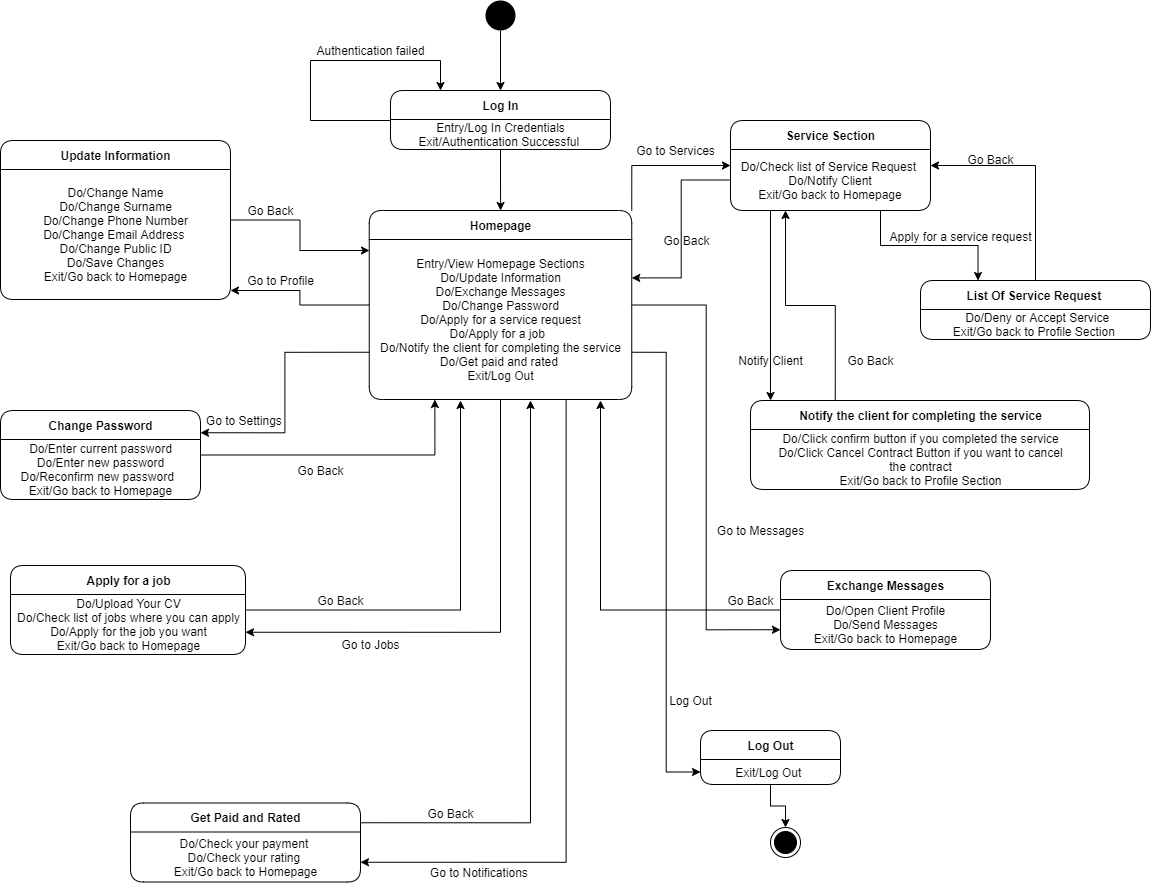

The diagram above was exported from draw.io. Its source (the exported page's mxGraphModel, read from the mxfile embedded in the PNG):
<mxGraphModel dx="1038" dy="579" grid="1" gridSize="10" guides="1" tooltips="1" connect="1" arrows="1" fold="1" page="1" pageScale="1" pageWidth="1654" pageHeight="2336" math="0" shadow="0">
  <root>
    <mxCell id="0" />
    <mxCell id="1" parent="0" />
    <mxCell id="6C-zd6qp4duzrvA1A-kI-57" style="edgeStyle=orthogonalEdgeStyle;rounded=0;orthogonalLoop=1;jettySize=auto;html=1;exitX=0.5;exitY=1;exitDx=0;exitDy=0;entryX=0.5;entryY=0;entryDx=0;entryDy=0;" edge="1" parent="1" source="6C-zd6qp4duzrvA1A-kI-25" target="6C-zd6qp4duzrvA1A-kI-52">
      <mxGeometry relative="1" as="geometry" />
    </mxCell>
    <mxCell id="6C-zd6qp4duzrvA1A-kI-25" value="" style="ellipse;fillColor=#000000;strokeColor=none;rounded=1;shadow=0;glass=0;sketch=0;" vertex="1" parent="1">
      <mxGeometry x="875" y="20" width="30" height="30" as="geometry" />
    </mxCell>
    <mxCell id="6C-zd6qp4duzrvA1A-kI-29" value="Authentication failed" style="text;html=1;align=center;verticalAlign=middle;resizable=0;points=[];autosize=1;strokeColor=none;" vertex="1" parent="1">
      <mxGeometry x="700" y="60" width="120" height="20" as="geometry" />
    </mxCell>
    <mxCell id="6C-zd6qp4duzrvA1A-kI-96" style="edgeStyle=orthogonalEdgeStyle;rounded=0;orthogonalLoop=1;jettySize=auto;html=1;exitX=0;exitY=0.5;exitDx=0;exitDy=0;" edge="1" parent="1" source="6C-zd6qp4duzrvA1A-kI-49">
      <mxGeometry relative="1" as="geometry">
        <mxPoint x="620" y="310" as="targetPoint" />
      </mxGeometry>
    </mxCell>
    <mxCell id="6C-zd6qp4duzrvA1A-kI-101" style="edgeStyle=orthogonalEdgeStyle;rounded=0;orthogonalLoop=1;jettySize=auto;html=1;exitX=0;exitY=0.75;exitDx=0;exitDy=0;entryX=1;entryY=0.25;entryDx=0;entryDy=0;" edge="1" parent="1" source="6C-zd6qp4duzrvA1A-kI-49" target="6C-zd6qp4duzrvA1A-kI-69">
      <mxGeometry relative="1" as="geometry" />
    </mxCell>
    <mxCell id="6C-zd6qp4duzrvA1A-kI-109" style="edgeStyle=orthogonalEdgeStyle;rounded=0;orthogonalLoop=1;jettySize=auto;html=1;exitX=0.5;exitY=1;exitDx=0;exitDy=0;entryX=1;entryY=0.75;entryDx=0;entryDy=0;" edge="1" parent="1" source="6C-zd6qp4duzrvA1A-kI-49" target="6C-zd6qp4duzrvA1A-kI-77">
      <mxGeometry relative="1" as="geometry" />
    </mxCell>
    <mxCell id="6C-zd6qp4duzrvA1A-kI-126" style="edgeStyle=orthogonalEdgeStyle;rounded=0;orthogonalLoop=1;jettySize=auto;html=1;exitX=1;exitY=0;exitDx=0;exitDy=0;entryX=0;entryY=0.5;entryDx=0;entryDy=0;" edge="1" parent="1" source="6C-zd6qp4duzrvA1A-kI-49" target="6C-zd6qp4duzrvA1A-kI-113">
      <mxGeometry relative="1" as="geometry" />
    </mxCell>
    <mxCell id="6C-zd6qp4duzrvA1A-kI-128" style="edgeStyle=orthogonalEdgeStyle;rounded=0;orthogonalLoop=1;jettySize=auto;html=1;exitX=1;exitY=0.5;exitDx=0;exitDy=0;entryX=0;entryY=0.75;entryDx=0;entryDy=0;" edge="1" parent="1" source="6C-zd6qp4duzrvA1A-kI-49" target="6C-zd6qp4duzrvA1A-kI-65">
      <mxGeometry relative="1" as="geometry" />
    </mxCell>
    <mxCell id="6C-zd6qp4duzrvA1A-kI-131" style="edgeStyle=orthogonalEdgeStyle;rounded=0;orthogonalLoop=1;jettySize=auto;html=1;exitX=0.75;exitY=1;exitDx=0;exitDy=0;entryX=1;entryY=0.75;entryDx=0;entryDy=0;" edge="1" parent="1" source="6C-zd6qp4duzrvA1A-kI-49" target="6C-zd6qp4duzrvA1A-kI-85">
      <mxGeometry relative="1" as="geometry" />
    </mxCell>
    <mxCell id="6C-zd6qp4duzrvA1A-kI-134" style="edgeStyle=orthogonalEdgeStyle;rounded=0;orthogonalLoop=1;jettySize=auto;html=1;exitX=1;exitY=0.75;exitDx=0;exitDy=0;entryX=0;entryY=0.5;entryDx=0;entryDy=0;" edge="1" parent="1" source="6C-zd6qp4duzrvA1A-kI-49" target="6C-zd6qp4duzrvA1A-kI-90">
      <mxGeometry relative="1" as="geometry" />
    </mxCell>
    <mxCell id="6C-zd6qp4duzrvA1A-kI-49" value="Homepage" style="swimlane;fontStyle=1;align=center;verticalAlign=middle;childLayout=stackLayout;horizontal=1;startSize=29;horizontalStack=0;resizeParent=1;resizeParentMax=0;resizeLast=0;collapsible=0;marginBottom=0;html=1;rounded=1;shadow=0;glass=0;sketch=0;" vertex="1" parent="1">
      <mxGeometry x="758.75" y="230" width="262.5" height="189" as="geometry" />
    </mxCell>
    <mxCell id="6C-zd6qp4duzrvA1A-kI-37" value="&lt;br&gt;Entry/View Homepage Sections&lt;br&gt;Do/Update Information&lt;br&gt;Do/Exchange Messages&lt;br&gt;Do/Change Password&lt;br&gt;Do/Apply for a service request&lt;br&gt;Do/Apply for a job&amp;nbsp;&amp;nbsp;&lt;br&gt;Do/Notify the client for completing the service&lt;br&gt;Do/Get paid and rated&amp;nbsp;&lt;br&gt;Exit/Log Out&lt;br&gt;&amp;nbsp;" style="text;html=1;align=center;verticalAlign=middle;resizable=0;points=[];autosize=1;strokeColor=none;" vertex="1" parent="6C-zd6qp4duzrvA1A-kI-49">
      <mxGeometry y="29" width="262.5" height="160" as="geometry" />
    </mxCell>
    <mxCell id="6C-zd6qp4duzrvA1A-kI-58" style="edgeStyle=orthogonalEdgeStyle;rounded=0;orthogonalLoop=1;jettySize=auto;html=1;exitX=0.5;exitY=1;exitDx=0;exitDy=0;" edge="1" parent="1" source="6C-zd6qp4duzrvA1A-kI-52" target="6C-zd6qp4duzrvA1A-kI-49">
      <mxGeometry relative="1" as="geometry" />
    </mxCell>
    <mxCell id="6C-zd6qp4duzrvA1A-kI-59" style="edgeStyle=orthogonalEdgeStyle;rounded=0;orthogonalLoop=1;jettySize=auto;html=1;exitX=0;exitY=0.25;exitDx=0;exitDy=0;" edge="1" parent="1" source="6C-zd6qp4duzrvA1A-kI-52">
      <mxGeometry relative="1" as="geometry">
        <mxPoint x="830" y="110" as="targetPoint" />
        <Array as="points">
          <mxPoint x="780" y="140" />
          <mxPoint x="700" y="140" />
          <mxPoint x="700" y="80" />
          <mxPoint x="830" y="80" />
        </Array>
      </mxGeometry>
    </mxCell>
    <mxCell id="6C-zd6qp4duzrvA1A-kI-52" value="Log In" style="swimlane;fontStyle=1;align=center;verticalAlign=middle;childLayout=stackLayout;horizontal=1;startSize=29;horizontalStack=0;resizeParent=1;resizeParentMax=0;resizeLast=0;collapsible=0;marginBottom=0;html=1;rounded=1;shadow=0;glass=0;sketch=0;" vertex="1" parent="1">
      <mxGeometry x="780" y="110" width="220" height="59" as="geometry" />
    </mxCell>
    <mxCell id="6C-zd6qp4duzrvA1A-kI-23" value="Entry/Log In Credentials&lt;br&gt;Exit/Authentication Successful&amp;nbsp;" style="text;html=1;align=center;verticalAlign=middle;resizable=0;points=[];autosize=1;strokeColor=none;" vertex="1" parent="6C-zd6qp4duzrvA1A-kI-52">
      <mxGeometry y="29" width="220" height="30" as="geometry" />
    </mxCell>
    <mxCell id="6C-zd6qp4duzrvA1A-kI-94" style="edgeStyle=orthogonalEdgeStyle;rounded=0;orthogonalLoop=1;jettySize=auto;html=1;exitX=1;exitY=0.5;exitDx=0;exitDy=0;" edge="1" parent="1" source="6C-zd6qp4duzrvA1A-kI-60">
      <mxGeometry relative="1" as="geometry">
        <mxPoint x="759" y="270" as="targetPoint" />
      </mxGeometry>
    </mxCell>
    <mxCell id="6C-zd6qp4duzrvA1A-kI-60" value="Update Information" style="swimlane;fontStyle=1;align=center;verticalAlign=middle;childLayout=stackLayout;horizontal=1;startSize=29;horizontalStack=0;resizeParent=1;resizeParentMax=0;resizeLast=0;collapsible=0;marginBottom=0;html=1;rounded=1;shadow=0;glass=0;sketch=0;" vertex="1" parent="1">
      <mxGeometry x="390" y="160" width="230" height="159" as="geometry" />
    </mxCell>
    <mxCell id="6C-zd6qp4duzrvA1A-kI-63" value="&lt;br&gt;Do/Change Name&lt;br&gt;Do/Change Surname&lt;br&gt;Do/Change Phone Number&lt;br&gt;Do/Change Email Address&amp;nbsp;&lt;br&gt;Do/Change Public ID&lt;br&gt;Do/Save Changes&lt;br&gt;Exit/Go back to Homepage&lt;br&gt;&amp;nbsp;" style="text;html=1;align=center;verticalAlign=middle;resizable=0;points=[];autosize=1;strokeColor=none;" vertex="1" parent="6C-zd6qp4duzrvA1A-kI-60">
      <mxGeometry y="29" width="230" height="130" as="geometry" />
    </mxCell>
    <mxCell id="6C-zd6qp4duzrvA1A-kI-129" style="edgeStyle=orthogonalEdgeStyle;rounded=0;orthogonalLoop=1;jettySize=auto;html=1;exitX=0;exitY=0.5;exitDx=0;exitDy=0;" edge="1" parent="1" source="6C-zd6qp4duzrvA1A-kI-65">
      <mxGeometry relative="1" as="geometry">
        <mxPoint x="990" y="420" as="targetPoint" />
        <Array as="points">
          <mxPoint x="990" y="630" />
        </Array>
      </mxGeometry>
    </mxCell>
    <mxCell id="6C-zd6qp4duzrvA1A-kI-65" value="Exchange Messages" style="swimlane;fontStyle=1;align=center;verticalAlign=middle;childLayout=stackLayout;horizontal=1;startSize=29;horizontalStack=0;resizeParent=1;resizeParentMax=0;resizeLast=0;collapsible=0;marginBottom=0;html=1;rounded=1;shadow=0;glass=0;sketch=0;" vertex="1" parent="1">
      <mxGeometry x="1170" y="590" width="210" height="79" as="geometry" />
    </mxCell>
    <mxCell id="6C-zd6qp4duzrvA1A-kI-68" value="Do/Open Client Profile&lt;br&gt;Do/Send Messages&lt;br&gt;Exit/Go back to Homepage" style="text;html=1;align=center;verticalAlign=middle;resizable=0;points=[];autosize=1;strokeColor=none;" vertex="1" parent="6C-zd6qp4duzrvA1A-kI-65">
      <mxGeometry y="29" width="210" height="50" as="geometry" />
    </mxCell>
    <mxCell id="6C-zd6qp4duzrvA1A-kI-100" style="edgeStyle=orthogonalEdgeStyle;rounded=0;orthogonalLoop=1;jettySize=auto;html=1;exitX=1;exitY=0.5;exitDx=0;exitDy=0;entryX=0.25;entryY=1;entryDx=0;entryDy=0;" edge="1" parent="1" source="6C-zd6qp4duzrvA1A-kI-69" target="6C-zd6qp4duzrvA1A-kI-49">
      <mxGeometry relative="1" as="geometry" />
    </mxCell>
    <mxCell id="6C-zd6qp4duzrvA1A-kI-69" value="Change Password" style="swimlane;fontStyle=1;align=center;verticalAlign=middle;childLayout=stackLayout;horizontal=1;startSize=29;horizontalStack=0;resizeParent=1;resizeParentMax=0;resizeLast=0;collapsible=0;marginBottom=0;html=1;rounded=1;shadow=0;glass=0;sketch=0;" vertex="1" parent="1">
      <mxGeometry x="390" y="430" width="200" height="89" as="geometry" />
    </mxCell>
    <mxCell id="6C-zd6qp4duzrvA1A-kI-72" value="Do/Enter current password&lt;br&gt;Do/Enter new password&lt;br&gt;Do/Reconfirm new password&amp;nbsp;&amp;nbsp;&lt;br&gt;Exit/Go back to Homepage" style="text;html=1;align=center;verticalAlign=middle;resizable=0;points=[];autosize=1;strokeColor=none;" vertex="1" parent="6C-zd6qp4duzrvA1A-kI-69">
      <mxGeometry y="29" width="200" height="60" as="geometry" />
    </mxCell>
    <mxCell id="6C-zd6qp4duzrvA1A-kI-123" style="edgeStyle=orthogonalEdgeStyle;rounded=0;orthogonalLoop=1;jettySize=auto;html=1;exitX=0.5;exitY=0;exitDx=0;exitDy=0;entryX=1;entryY=0.5;entryDx=0;entryDy=0;" edge="1" parent="1" source="6C-zd6qp4duzrvA1A-kI-73" target="6C-zd6qp4duzrvA1A-kI-113">
      <mxGeometry relative="1" as="geometry" />
    </mxCell>
    <mxCell id="6C-zd6qp4duzrvA1A-kI-73" value="List Of Service Request&amp;nbsp;" style="swimlane;fontStyle=1;align=center;verticalAlign=middle;childLayout=stackLayout;horizontal=1;startSize=29;horizontalStack=0;resizeParent=1;resizeParentMax=0;resizeLast=0;collapsible=0;marginBottom=0;html=1;rounded=1;shadow=0;glass=0;sketch=0;" vertex="1" parent="1">
      <mxGeometry x="1310" y="300" width="230" height="59" as="geometry" />
    </mxCell>
    <mxCell id="6C-zd6qp4duzrvA1A-kI-76" value="&amp;nbsp;Do/Deny or Accept Service&lt;br&gt;Exit/Go back to Profile Section&amp;nbsp;" style="text;html=1;align=center;verticalAlign=middle;resizable=0;points=[];autosize=1;strokeColor=none;" vertex="1" parent="6C-zd6qp4duzrvA1A-kI-73">
      <mxGeometry y="29" width="230" height="30" as="geometry" />
    </mxCell>
    <mxCell id="6C-zd6qp4duzrvA1A-kI-110" style="edgeStyle=orthogonalEdgeStyle;rounded=0;orthogonalLoop=1;jettySize=auto;html=1;exitX=1;exitY=0.5;exitDx=0;exitDy=0;" edge="1" parent="1" source="6C-zd6qp4duzrvA1A-kI-77">
      <mxGeometry relative="1" as="geometry">
        <mxPoint x="850" y="420" as="targetPoint" />
      </mxGeometry>
    </mxCell>
    <mxCell id="6C-zd6qp4duzrvA1A-kI-77" value="Apply for a job" style="swimlane;fontStyle=1;align=center;verticalAlign=middle;childLayout=stackLayout;horizontal=1;startSize=29;horizontalStack=0;resizeParent=1;resizeParentMax=0;resizeLast=0;collapsible=0;marginBottom=0;html=1;rounded=1;shadow=0;glass=0;sketch=0;" vertex="1" parent="1">
      <mxGeometry x="400" y="585" width="235" height="89" as="geometry" />
    </mxCell>
    <mxCell id="6C-zd6qp4duzrvA1A-kI-80" value="Do/Upload Your CV&lt;br&gt;Do/Check list of jobs where you can apply&lt;br&gt;Do/Apply for the job you want&lt;br&gt;Exit/Go back to Homepage" style="text;html=1;align=center;verticalAlign=middle;resizable=0;points=[];autosize=1;strokeColor=none;" vertex="1" parent="6C-zd6qp4duzrvA1A-kI-77">
      <mxGeometry y="29" width="235" height="60" as="geometry" />
    </mxCell>
    <mxCell id="6C-zd6qp4duzrvA1A-kI-121" style="edgeStyle=orthogonalEdgeStyle;rounded=0;orthogonalLoop=1;jettySize=auto;html=1;exitX=0.25;exitY=0;exitDx=0;exitDy=0;" edge="1" parent="1" source="6C-zd6qp4duzrvA1A-kI-81">
      <mxGeometry relative="1" as="geometry">
        <mxPoint x="1175" y="230" as="targetPoint" />
      </mxGeometry>
    </mxCell>
    <mxCell id="6C-zd6qp4duzrvA1A-kI-81" value="Notify the client for completing the service" style="swimlane;fontStyle=1;align=center;verticalAlign=middle;childLayout=stackLayout;horizontal=1;startSize=29;horizontalStack=0;resizeParent=1;resizeParentMax=0;resizeLast=0;collapsible=0;marginBottom=0;html=1;rounded=1;shadow=0;glass=0;sketch=0;" vertex="1" parent="1">
      <mxGeometry x="1140" y="420" width="339" height="89" as="geometry" />
    </mxCell>
    <mxCell id="6C-zd6qp4duzrvA1A-kI-84" value="Do/Click confirm button if you completed the service&lt;br&gt;Do/Click Cancel Contract Button if you want to cancel&lt;br&gt;the contract&lt;br&gt;Exit/Go back to Profile Section" style="text;html=1;align=center;verticalAlign=middle;resizable=0;points=[];autosize=1;strokeColor=none;" vertex="1" parent="6C-zd6qp4duzrvA1A-kI-81">
      <mxGeometry y="29" width="339" height="60" as="geometry" />
    </mxCell>
    <mxCell id="6C-zd6qp4duzrvA1A-kI-130" style="edgeStyle=orthogonalEdgeStyle;rounded=0;orthogonalLoop=1;jettySize=auto;html=1;exitX=1;exitY=0.25;exitDx=0;exitDy=0;" edge="1" parent="1" source="6C-zd6qp4duzrvA1A-kI-85">
      <mxGeometry relative="1" as="geometry">
        <mxPoint x="920" y="420" as="targetPoint" />
      </mxGeometry>
    </mxCell>
    <mxCell id="6C-zd6qp4duzrvA1A-kI-85" value="Get Paid and Rated" style="swimlane;fontStyle=1;align=center;verticalAlign=middle;childLayout=stackLayout;horizontal=1;startSize=29;horizontalStack=0;resizeParent=1;resizeParentMax=0;resizeLast=0;collapsible=0;marginBottom=0;html=1;rounded=1;shadow=0;glass=0;sketch=0;" vertex="1" parent="1">
      <mxGeometry x="520" y="822.5" width="230" height="79" as="geometry" />
    </mxCell>
    <mxCell id="6C-zd6qp4duzrvA1A-kI-88" value="Do/Check your payment&amp;nbsp;&lt;br&gt;Do/Check your rating&amp;nbsp;&lt;br&gt;Exit/Go back to Homepage" style="text;html=1;align=center;verticalAlign=middle;resizable=0;points=[];autosize=1;strokeColor=none;" vertex="1" parent="6C-zd6qp4duzrvA1A-kI-85">
      <mxGeometry y="29" width="230" height="50" as="geometry" />
    </mxCell>
    <mxCell id="YeA3UNjp91EpyLqyI2Ra-3" style="edgeStyle=orthogonalEdgeStyle;rounded=0;orthogonalLoop=1;jettySize=auto;html=1;exitX=0.5;exitY=1;exitDx=0;exitDy=0;entryX=0.5;entryY=0;entryDx=0;entryDy=0;" edge="1" parent="1" source="6C-zd6qp4duzrvA1A-kI-89" target="YeA3UNjp91EpyLqyI2Ra-1">
      <mxGeometry relative="1" as="geometry" />
    </mxCell>
    <mxCell id="6C-zd6qp4duzrvA1A-kI-89" value="Log Out" style="swimlane;fontStyle=1;align=center;verticalAlign=middle;childLayout=stackLayout;horizontal=1;startSize=29;horizontalStack=0;resizeParent=1;resizeParentMax=0;resizeLast=0;collapsible=0;marginBottom=0;html=1;rounded=1;shadow=0;glass=0;sketch=0;" vertex="1" parent="1">
      <mxGeometry x="1090" y="750" width="140" height="54" as="geometry" />
    </mxCell>
    <mxCell id="6C-zd6qp4duzrvA1A-kI-90" value="Exit/Log Out&amp;nbsp;" style="text;html=1;strokeColor=none;fillColor=none;align=center;verticalAlign=middle;spacingLeft=4;spacingRight=4;overflow=hidden;rotatable=0;points=[[0,0.5],[1,0.5]];portConstraint=eastwest;" vertex="1" parent="6C-zd6qp4duzrvA1A-kI-89">
      <mxGeometry y="29" width="140" height="25" as="geometry" />
    </mxCell>
    <mxCell id="6C-zd6qp4duzrvA1A-kI-120" style="edgeStyle=orthogonalEdgeStyle;rounded=0;orthogonalLoop=1;jettySize=auto;html=1;exitX=0.5;exitY=1;exitDx=0;exitDy=0;" edge="1" parent="1" source="6C-zd6qp4duzrvA1A-kI-113" target="6C-zd6qp4duzrvA1A-kI-81">
      <mxGeometry relative="1" as="geometry">
        <Array as="points">
          <mxPoint x="1160" y="230" />
        </Array>
      </mxGeometry>
    </mxCell>
    <mxCell id="6C-zd6qp4duzrvA1A-kI-122" style="edgeStyle=orthogonalEdgeStyle;rounded=0;orthogonalLoop=1;jettySize=auto;html=1;exitX=0.75;exitY=1;exitDx=0;exitDy=0;entryX=0.25;entryY=0;entryDx=0;entryDy=0;" edge="1" parent="1" source="6C-zd6qp4duzrvA1A-kI-113" target="6C-zd6qp4duzrvA1A-kI-73">
      <mxGeometry relative="1" as="geometry" />
    </mxCell>
    <mxCell id="6C-zd6qp4duzrvA1A-kI-113" value="Service Section" style="swimlane;fontStyle=1;align=center;verticalAlign=middle;childLayout=stackLayout;horizontal=1;startSize=29;horizontalStack=0;resizeParent=1;resizeParentMax=0;resizeLast=0;collapsible=0;marginBottom=0;html=1;rounded=1;shadow=0;glass=0;sketch=0;" vertex="1" parent="1">
      <mxGeometry x="1120" y="140" width="200" height="90" as="geometry" />
    </mxCell>
    <mxCell id="6C-zd6qp4duzrvA1A-kI-114" value="Do/Check list of Service Request&amp;nbsp;&lt;br&gt;Do/Notify Client&lt;br&gt;Exit/Go back to Homepage" style="text;html=1;strokeColor=none;fillColor=none;align=center;verticalAlign=middle;spacingLeft=4;spacingRight=4;overflow=hidden;rotatable=0;points=[[0,0.5],[1,0.5]];portConstraint=eastwest;" vertex="1" parent="6C-zd6qp4duzrvA1A-kI-113">
      <mxGeometry y="29" width="200" height="61" as="geometry" />
    </mxCell>
    <mxCell id="6C-zd6qp4duzrvA1A-kI-135" value="Go Back" style="text;html=1;align=center;verticalAlign=middle;resizable=0;points=[];autosize=1;strokeColor=none;" vertex="1" parent="1">
      <mxGeometry x="630" y="220" width="60" height="20" as="geometry" />
    </mxCell>
    <mxCell id="6C-zd6qp4duzrvA1A-kI-136" value="Go to Profile" style="text;html=1;align=center;verticalAlign=middle;resizable=0;points=[];autosize=1;strokeColor=none;" vertex="1" parent="1">
      <mxGeometry x="630" y="290" width="80" height="20" as="geometry" />
    </mxCell>
    <mxCell id="6C-zd6qp4duzrvA1A-kI-137" value="Go to Services" style="text;html=1;align=center;verticalAlign=middle;resizable=0;points=[];autosize=1;strokeColor=none;" vertex="1" parent="1">
      <mxGeometry x="1020" y="160" width="90" height="20" as="geometry" />
    </mxCell>
    <mxCell id="6C-zd6qp4duzrvA1A-kI-138" style="edgeStyle=orthogonalEdgeStyle;rounded=0;orthogonalLoop=1;jettySize=auto;html=1;exitX=0;exitY=0.5;exitDx=0;exitDy=0;entryX=1;entryY=0.24;entryDx=0;entryDy=0;entryPerimeter=0;" edge="1" parent="1" source="6C-zd6qp4duzrvA1A-kI-114" target="6C-zd6qp4duzrvA1A-kI-37">
      <mxGeometry relative="1" as="geometry" />
    </mxCell>
    <mxCell id="6C-zd6qp4duzrvA1A-kI-139" value="Go Back" style="text;html=1;align=center;verticalAlign=middle;resizable=0;points=[];autosize=1;strokeColor=none;" vertex="1" parent="1">
      <mxGeometry x="1046" y="250" width="60" height="20" as="geometry" />
    </mxCell>
    <mxCell id="6C-zd6qp4duzrvA1A-kI-140" value="Go Back" style="text;html=1;align=center;verticalAlign=middle;resizable=0;points=[];autosize=1;strokeColor=none;" vertex="1" parent="1">
      <mxGeometry x="1350" y="169" width="60" height="20" as="geometry" />
    </mxCell>
    <mxCell id="6C-zd6qp4duzrvA1A-kI-141" value="Apply for a service request" style="text;html=1;align=center;verticalAlign=middle;resizable=0;points=[];autosize=1;strokeColor=none;" vertex="1" parent="1">
      <mxGeometry x="1270" y="246" width="160" height="20" as="geometry" />
    </mxCell>
    <mxCell id="6C-zd6qp4duzrvA1A-kI-142" value="Go Back" style="text;html=1;align=center;verticalAlign=middle;resizable=0;points=[];autosize=1;strokeColor=none;" vertex="1" parent="1">
      <mxGeometry x="1230" y="370" width="60" height="20" as="geometry" />
    </mxCell>
    <mxCell id="6C-zd6qp4duzrvA1A-kI-143" value="Notify Client" style="text;html=1;align=center;verticalAlign=middle;resizable=0;points=[];autosize=1;strokeColor=none;" vertex="1" parent="1">
      <mxGeometry x="1120" y="370" width="80" height="20" as="geometry" />
    </mxCell>
    <mxCell id="6C-zd6qp4duzrvA1A-kI-144" value="Go to Messages" style="text;html=1;align=center;verticalAlign=middle;resizable=0;points=[];autosize=1;strokeColor=none;" vertex="1" parent="1">
      <mxGeometry x="1100" y="540" width="100" height="20" as="geometry" />
    </mxCell>
    <mxCell id="6C-zd6qp4duzrvA1A-kI-145" value="Go Back" style="text;html=1;align=center;verticalAlign=middle;resizable=0;points=[];autosize=1;strokeColor=none;" vertex="1" parent="1">
      <mxGeometry x="1110" y="610" width="60" height="20" as="geometry" />
    </mxCell>
    <mxCell id="6C-zd6qp4duzrvA1A-kI-146" value="Log Out" style="text;html=1;align=center;verticalAlign=middle;resizable=0;points=[];autosize=1;strokeColor=none;" vertex="1" parent="1">
      <mxGeometry x="1050" y="710" width="60" height="20" as="geometry" />
    </mxCell>
    <mxCell id="6C-zd6qp4duzrvA1A-kI-147" value="Go to Settings&amp;nbsp;" style="text;html=1;align=center;verticalAlign=middle;resizable=0;points=[];autosize=1;strokeColor=none;" vertex="1" parent="1">
      <mxGeometry x="590" y="430" width="90" height="20" as="geometry" />
    </mxCell>
    <mxCell id="6C-zd6qp4duzrvA1A-kI-148" value="Go Back" style="text;html=1;align=center;verticalAlign=middle;resizable=0;points=[];autosize=1;strokeColor=none;" vertex="1" parent="1">
      <mxGeometry x="680" y="480" width="60" height="20" as="geometry" />
    </mxCell>
    <mxCell id="6C-zd6qp4duzrvA1A-kI-149" value="Go to Jobs" style="text;html=1;align=center;verticalAlign=middle;resizable=0;points=[];autosize=1;strokeColor=none;" vertex="1" parent="1">
      <mxGeometry x="725" y="654" width="70" height="20" as="geometry" />
    </mxCell>
    <mxCell id="6C-zd6qp4duzrvA1A-kI-150" value="Go Back" style="text;html=1;align=center;verticalAlign=middle;resizable=0;points=[];autosize=1;strokeColor=none;" vertex="1" parent="1">
      <mxGeometry x="700" y="610" width="60" height="20" as="geometry" />
    </mxCell>
    <mxCell id="6C-zd6qp4duzrvA1A-kI-151" value="Go to Notifications&amp;nbsp;" style="text;html=1;align=center;verticalAlign=middle;resizable=0;points=[];autosize=1;strokeColor=none;" vertex="1" parent="1">
      <mxGeometry x="810" y="881.5" width="120" height="20" as="geometry" />
    </mxCell>
    <mxCell id="6C-zd6qp4duzrvA1A-kI-152" value="Go Back" style="text;html=1;align=center;verticalAlign=middle;resizable=0;points=[];autosize=1;strokeColor=none;" vertex="1" parent="1">
      <mxGeometry x="810" y="822.5" width="60" height="20" as="geometry" />
    </mxCell>
    <mxCell id="YeA3UNjp91EpyLqyI2Ra-1" value="" style="ellipse;html=1;shape=endState;fillColor=#000000;strokeColor=#000000;rounded=1;shadow=0;glass=0;sketch=0;" vertex="1" parent="1">
      <mxGeometry x="1160" y="847" width="30" height="30" as="geometry" />
    </mxCell>
  </root>
</mxGraphModel>